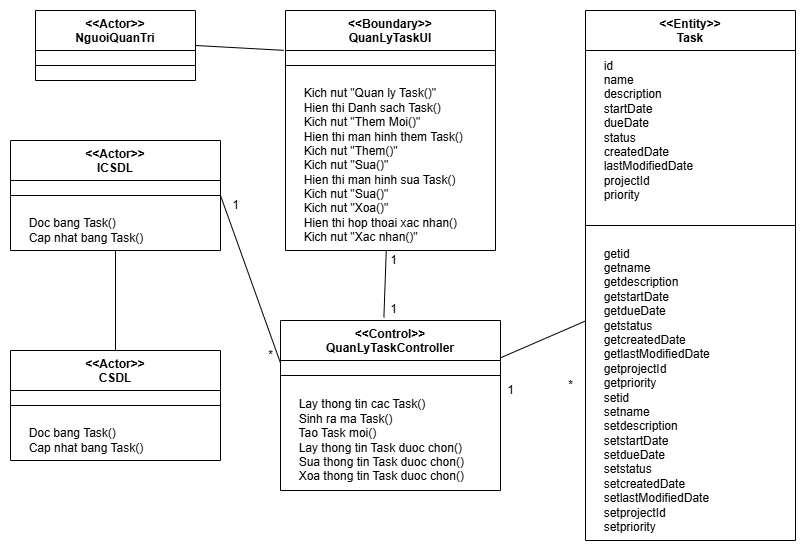

The diagram above was exported from draw.io. Its source (the exported page's mxGraphModel, read from the mxfile embedded in the PNG):
<mxGraphModel dx="1042" dy="3880" grid="1" gridSize="10" guides="1" tooltips="1" connect="1" arrows="1" fold="1" page="1" pageScale="1" pageWidth="850" pageHeight="1100" math="0" shadow="0">
  <root>
    <mxCell id="0" />
    <mxCell id="1" parent="0" />
    <mxCell id="XLlgdBSgz7htmFRMDK3X-1" value="&amp;lt;&amp;lt;Actor&amp;gt;&amp;gt;&lt;div&gt;NguoiQuanTri&lt;/div&gt;" style="swimlane;fontStyle=1;align=center;verticalAlign=top;childLayout=stackLayout;horizontal=1;startSize=40;horizontalStack=0;resizeParent=1;resizeParentMax=0;resizeLast=0;collapsible=1;marginBottom=0;whiteSpace=wrap;html=1;" vertex="1" parent="1">
      <mxGeometry x="60" y="-3270" width="160" height="70" as="geometry" />
    </mxCell>
    <mxCell id="XLlgdBSgz7htmFRMDK3X-2" value="" style="line;strokeWidth=1;fillColor=none;align=left;verticalAlign=middle;spacingTop=-1;spacingLeft=3;spacingRight=3;rotatable=0;labelPosition=right;points=[];portConstraint=eastwest;strokeColor=inherit;" vertex="1" parent="XLlgdBSgz7htmFRMDK3X-1">
      <mxGeometry y="40" width="160" height="30" as="geometry" />
    </mxCell>
    <mxCell id="XLlgdBSgz7htmFRMDK3X-3" value="&amp;lt;&amp;lt;Boundary&amp;gt;&amp;gt;&lt;div&gt;QuanLyTaskUI&lt;/div&gt;" style="swimlane;fontStyle=1;align=center;verticalAlign=top;childLayout=stackLayout;horizontal=1;startSize=40;horizontalStack=0;resizeParent=1;resizeParentMax=0;resizeLast=0;collapsible=1;marginBottom=0;whiteSpace=wrap;html=1;" vertex="1" parent="1">
      <mxGeometry x="310" y="-3270" width="210" height="240" as="geometry" />
    </mxCell>
    <mxCell id="XLlgdBSgz7htmFRMDK3X-4" value="" style="line;strokeWidth=1;fillColor=none;align=left;verticalAlign=middle;spacingTop=-1;spacingLeft=3;spacingRight=3;rotatable=0;labelPosition=right;points=[];portConstraint=eastwest;strokeColor=inherit;" vertex="1" parent="XLlgdBSgz7htmFRMDK3X-3">
      <mxGeometry y="40" width="210" height="30" as="geometry" />
    </mxCell>
    <mxCell id="XLlgdBSgz7htmFRMDK3X-5" value="&amp;nbsp; &amp;nbsp; &amp;nbsp;Kich nut &quot;Quan ly Task()&quot;&lt;br&gt;&lt;div&gt;&lt;span style=&quot;background-color: transparent; color: light-dark(rgb(0, 0, 0), rgb(255, 255, 255));&quot;&gt;&amp;nbsp; &amp;nbsp; &amp;nbsp;&lt;/span&gt;Hien thi Danh sach Task()&lt;/div&gt;&lt;div&gt;&lt;span style=&quot;background-color: transparent; color: light-dark(rgb(0, 0, 0), rgb(255, 255, 255));&quot;&gt;&amp;nbsp; &amp;nbsp; &amp;nbsp;&lt;/span&gt;Kich nut &quot;Them Moi()&quot;&lt;/div&gt;&lt;div&gt;&lt;span style=&quot;background-color: transparent; color: light-dark(rgb(0, 0, 0), rgb(255, 255, 255));&quot;&gt;&amp;nbsp; &amp;nbsp; &amp;nbsp;&lt;/span&gt;Hien thi man hinh them Task()&lt;/div&gt;&lt;div&gt;&lt;span style=&quot;background-color: transparent; color: light-dark(rgb(0, 0, 0), rgb(255, 255, 255));&quot;&gt;&amp;nbsp; &amp;nbsp; &amp;nbsp;&lt;/span&gt;Kich nut &quot;Them()&quot;&lt;/div&gt;&lt;div&gt;&lt;span style=&quot;background-color: transparent; color: light-dark(rgb(0, 0, 0), rgb(255, 255, 255));&quot;&gt;&amp;nbsp; &amp;nbsp; &amp;nbsp;&lt;/span&gt;Kich nut &quot;Sua()&quot;&lt;/div&gt;&lt;div&gt;&amp;nbsp; &amp;nbsp; &amp;nbsp;&lt;span style=&quot;background-color: transparent; color: light-dark(rgb(0, 0, 0), rgb(255, 255, 255));&quot;&gt;Hien thi man hinh sua Task()&lt;/span&gt;&lt;/div&gt;&lt;div&gt;&lt;span style=&quot;background-color: transparent; color: light-dark(rgb(0, 0, 0), rgb(255, 255, 255));&quot;&gt;&amp;nbsp; &amp;nbsp; &amp;nbsp;&lt;/span&gt;Kich nut &quot;Sua()&quot;&lt;/div&gt;&lt;div&gt;&amp;nbsp;&lt;span style=&quot;background-color: transparent; color: light-dark(rgb(0, 0, 0), rgb(255, 255, 255));&quot;&gt;&amp;nbsp;&amp;nbsp; &amp;nbsp;&lt;/span&gt;&lt;span style=&quot;background-color: transparent; color: light-dark(rgb(0, 0, 0), rgb(255, 255, 255));&quot;&gt;Kich nut &quot;Xoa()&quot;&lt;/span&gt;&lt;/div&gt;&lt;div&gt;&amp;nbsp; &amp;nbsp; &amp;nbsp;&lt;span style=&quot;background-color: transparent; color: light-dark(rgb(0, 0, 0), rgb(255, 255, 255));&quot;&gt;Hien thi hop thoai xac nhan()&lt;/span&gt;&lt;/div&gt;&lt;div&gt;&lt;span style=&quot;background-color: transparent; color: light-dark(rgb(0, 0, 0), rgb(255, 255, 255));&quot;&gt;&amp;nbsp; &amp;nbsp; &amp;nbsp;&lt;/span&gt;Kich nut &quot;Xac nhan()&quot;&lt;/div&gt;" style="text;html=1;align=left;verticalAlign=middle;resizable=0;points=[];autosize=1;strokeColor=none;fillColor=none;" vertex="1" parent="XLlgdBSgz7htmFRMDK3X-3">
      <mxGeometry y="70" width="210" height="170" as="geometry" />
    </mxCell>
    <mxCell id="XLlgdBSgz7htmFRMDK3X-6" value="&amp;lt;&amp;lt;Control&amp;gt;&amp;gt;&lt;div&gt;QuanLyTaskController&lt;/div&gt;" style="swimlane;fontStyle=1;align=center;verticalAlign=top;childLayout=stackLayout;horizontal=1;startSize=40;horizontalStack=0;resizeParent=1;resizeParentMax=0;resizeLast=0;collapsible=1;marginBottom=0;whiteSpace=wrap;html=1;" vertex="1" parent="1">
      <mxGeometry x="305" y="-2960" width="220" height="170" as="geometry" />
    </mxCell>
    <mxCell id="XLlgdBSgz7htmFRMDK3X-7" value="" style="line;strokeWidth=1;fillColor=none;align=left;verticalAlign=middle;spacingTop=-1;spacingLeft=3;spacingRight=3;rotatable=0;labelPosition=right;points=[];portConstraint=eastwest;strokeColor=inherit;" vertex="1" parent="XLlgdBSgz7htmFRMDK3X-6">
      <mxGeometry y="40" width="220" height="30" as="geometry" />
    </mxCell>
    <mxCell id="XLlgdBSgz7htmFRMDK3X-8" value="&amp;nbsp; &amp;nbsp; &amp;nbsp;Lay thong tin cac Task()&lt;div&gt;&amp;nbsp; &amp;nbsp; &amp;nbsp;Sinh ra ma Task()&lt;/div&gt;&lt;div&gt;&amp;nbsp; &amp;nbsp; &amp;nbsp;Tao Task moi()&lt;/div&gt;&lt;div&gt;&amp;nbsp; &amp;nbsp; &amp;nbsp;Lay thong tin Task duoc chon()&lt;/div&gt;&lt;div&gt;&amp;nbsp; &amp;nbsp; &amp;nbsp;Sua&amp;nbsp;&lt;span style=&quot;background-color: transparent; color: light-dark(rgb(0, 0, 0), rgb(255, 255, 255));&quot;&gt;thong tin Task duoc chon()&lt;/span&gt;&lt;/div&gt;&lt;div&gt;&amp;nbsp; &amp;nbsp; &amp;nbsp;Xoa&amp;nbsp;&lt;span style=&quot;background-color: transparent; color: light-dark(rgb(0, 0, 0), rgb(255, 255, 255));&quot;&gt;thong tin Task duoc chon()&lt;/span&gt;&lt;/div&gt;" style="text;html=1;align=left;verticalAlign=middle;resizable=0;points=[];autosize=1;strokeColor=none;fillColor=none;" vertex="1" parent="XLlgdBSgz7htmFRMDK3X-6">
      <mxGeometry y="70" width="220" height="100" as="geometry" />
    </mxCell>
    <mxCell id="XLlgdBSgz7htmFRMDK3X-9" value="&amp;lt;&amp;lt;Actor&amp;gt;&amp;gt;&lt;div&gt;CSDL&lt;/div&gt;" style="swimlane;fontStyle=1;align=center;verticalAlign=top;childLayout=stackLayout;horizontal=1;startSize=40;horizontalStack=0;resizeParent=1;resizeParentMax=0;resizeLast=0;collapsible=1;marginBottom=0;whiteSpace=wrap;html=1;" vertex="1" parent="1">
      <mxGeometry x="35" y="-2930" width="210" height="110" as="geometry" />
    </mxCell>
    <mxCell id="XLlgdBSgz7htmFRMDK3X-10" value="" style="line;strokeWidth=1;fillColor=none;align=left;verticalAlign=middle;spacingTop=-1;spacingLeft=3;spacingRight=3;rotatable=0;labelPosition=right;points=[];portConstraint=eastwest;strokeColor=inherit;" vertex="1" parent="XLlgdBSgz7htmFRMDK3X-9">
      <mxGeometry y="40" width="210" height="30" as="geometry" />
    </mxCell>
    <mxCell id="XLlgdBSgz7htmFRMDK3X-11" value="&amp;nbsp; &amp;nbsp; &amp;nbsp;Doc bang Task()&lt;div&gt;&amp;nbsp; &amp;nbsp; &amp;nbsp;Cap nhat bang Task()&lt;/div&gt;" style="text;html=1;align=left;verticalAlign=middle;resizable=0;points=[];autosize=1;strokeColor=none;fillColor=none;" vertex="1" parent="XLlgdBSgz7htmFRMDK3X-9">
      <mxGeometry y="70" width="210" height="40" as="geometry" />
    </mxCell>
    <mxCell id="XLlgdBSgz7htmFRMDK3X-12" value="&amp;lt;&amp;lt;Actor&amp;gt;&amp;gt;&lt;div&gt;ICSDL&lt;/div&gt;" style="swimlane;fontStyle=1;align=center;verticalAlign=top;childLayout=stackLayout;horizontal=1;startSize=40;horizontalStack=0;resizeParent=1;resizeParentMax=0;resizeLast=0;collapsible=1;marginBottom=0;whiteSpace=wrap;html=1;" vertex="1" parent="1">
      <mxGeometry x="35" y="-3140" width="210" height="110" as="geometry" />
    </mxCell>
    <mxCell id="XLlgdBSgz7htmFRMDK3X-13" value="" style="line;strokeWidth=1;fillColor=none;align=left;verticalAlign=middle;spacingTop=-1;spacingLeft=3;spacingRight=3;rotatable=0;labelPosition=right;points=[];portConstraint=eastwest;strokeColor=inherit;" vertex="1" parent="XLlgdBSgz7htmFRMDK3X-12">
      <mxGeometry y="40" width="210" height="30" as="geometry" />
    </mxCell>
    <mxCell id="XLlgdBSgz7htmFRMDK3X-14" value="&amp;nbsp; &amp;nbsp; &amp;nbsp;Doc bang Task()&lt;div&gt;&amp;nbsp; &amp;nbsp; &amp;nbsp;Cap nhat bang Task()&lt;/div&gt;" style="text;html=1;align=left;verticalAlign=middle;resizable=0;points=[];autosize=1;strokeColor=none;fillColor=none;" vertex="1" parent="XLlgdBSgz7htmFRMDK3X-12">
      <mxGeometry y="70" width="210" height="40" as="geometry" />
    </mxCell>
    <mxCell id="XLlgdBSgz7htmFRMDK3X-15" value="&amp;lt;&amp;lt;Entity&amp;gt;&amp;gt;&lt;div&gt;Task&lt;/div&gt;" style="swimlane;fontStyle=1;align=center;verticalAlign=top;childLayout=stackLayout;horizontal=1;startSize=40;horizontalStack=0;resizeParent=1;resizeParentMax=0;resizeLast=0;collapsible=1;marginBottom=0;whiteSpace=wrap;html=1;" vertex="1" parent="1">
      <mxGeometry x="610" y="-3270" width="210" height="530" as="geometry" />
    </mxCell>
    <mxCell id="XLlgdBSgz7htmFRMDK3X-16" value="&amp;nbsp; &amp;nbsp; &amp;nbsp;id&lt;div&gt;&amp;nbsp; &amp;nbsp; &amp;nbsp;name&lt;/div&gt;&lt;div&gt;&amp;nbsp; &amp;nbsp; &amp;nbsp;description&lt;/div&gt;&lt;div&gt;&amp;nbsp; &amp;nbsp; &amp;nbsp;startDate&lt;/div&gt;&lt;div&gt;&amp;nbsp; &amp;nbsp; &amp;nbsp;dueDate&lt;/div&gt;&lt;div&gt;&amp;nbsp; &amp;nbsp; &amp;nbsp;status&lt;/div&gt;&lt;div&gt;&amp;nbsp; &amp;nbsp; &amp;nbsp;createdDate&lt;/div&gt;&lt;div&gt;&amp;nbsp; &amp;nbsp; &amp;nbsp;lastModifiedDate&lt;/div&gt;&lt;div&gt;&amp;nbsp; &amp;nbsp; &amp;nbsp;projectId&lt;/div&gt;&lt;div&gt;&amp;nbsp; &amp;nbsp; &amp;nbsp;priority&lt;/div&gt;" style="text;html=1;align=left;verticalAlign=middle;resizable=0;points=[];autosize=1;strokeColor=none;fillColor=none;" vertex="1" parent="XLlgdBSgz7htmFRMDK3X-15">
      <mxGeometry y="40" width="210" height="160" as="geometry" />
    </mxCell>
    <mxCell id="XLlgdBSgz7htmFRMDK3X-19" value="" style="line;strokeWidth=1;fillColor=none;align=left;verticalAlign=middle;spacingTop=-1;spacingLeft=3;spacingRight=3;rotatable=0;labelPosition=right;points=[];portConstraint=eastwest;strokeColor=inherit;" vertex="1" parent="XLlgdBSgz7htmFRMDK3X-15">
      <mxGeometry y="200" width="210" height="30" as="geometry" />
    </mxCell>
    <mxCell id="XLlgdBSgz7htmFRMDK3X-20" value="&amp;nbsp; &amp;nbsp; &amp;nbsp;getid&lt;div&gt;&amp;nbsp; &amp;nbsp; &amp;nbsp;getname&lt;/div&gt;&lt;div&gt;&amp;nbsp; &amp;nbsp; &amp;nbsp;getdescription&lt;/div&gt;&lt;div&gt;&amp;nbsp; &amp;nbsp; &amp;nbsp;getstartDate&lt;/div&gt;&lt;div&gt;&amp;nbsp; &amp;nbsp; &amp;nbsp;getdueDate&lt;/div&gt;&lt;div&gt;&amp;nbsp; &amp;nbsp; &amp;nbsp;getstatus&lt;/div&gt;&lt;div&gt;&amp;nbsp; &amp;nbsp; &amp;nbsp;getcreatedDate&lt;/div&gt;&lt;div&gt;&amp;nbsp; &amp;nbsp; &amp;nbsp;getlastModifiedDate&lt;/div&gt;&lt;div&gt;&amp;nbsp; &amp;nbsp; &amp;nbsp;getprojectId&lt;/div&gt;&lt;div&gt;&amp;nbsp; &amp;nbsp; &amp;nbsp;getpriority&lt;/div&gt;&lt;div&gt;&amp;nbsp; &amp;nbsp; &amp;nbsp;setid&lt;div&gt;&amp;nbsp; &amp;nbsp; &amp;nbsp;setname&lt;/div&gt;&lt;div&gt;&amp;nbsp; &amp;nbsp; &amp;nbsp;setdescription&lt;/div&gt;&lt;div&gt;&amp;nbsp; &amp;nbsp; &amp;nbsp;setstartDate&lt;/div&gt;&lt;div&gt;&amp;nbsp; &amp;nbsp; &amp;nbsp;setdueDate&lt;/div&gt;&lt;div&gt;&amp;nbsp; &amp;nbsp; &amp;nbsp;setstatus&lt;/div&gt;&lt;div&gt;&amp;nbsp; &amp;nbsp; &amp;nbsp;setcreatedDate&lt;/div&gt;&lt;div&gt;&amp;nbsp; &amp;nbsp; &amp;nbsp;setlastModifiedDate&lt;/div&gt;&lt;div&gt;&amp;nbsp; &amp;nbsp; &amp;nbsp;setprojectId&lt;/div&gt;&lt;/div&gt;&lt;div&gt;&amp;nbsp; &amp;nbsp; &amp;nbsp;setpriority&lt;/div&gt;" style="text;html=1;align=left;verticalAlign=middle;resizable=0;points=[];autosize=1;strokeColor=none;fillColor=none;" vertex="1" parent="XLlgdBSgz7htmFRMDK3X-15">
      <mxGeometry y="230" width="210" height="300" as="geometry" />
    </mxCell>
    <mxCell id="XLlgdBSgz7htmFRMDK3X-21" value="" style="endArrow=none;html=1;rounded=0;exitX=1;exitY=0.5;exitDx=0;exitDy=0;entryX=-0.008;entryY=0.166;entryDx=0;entryDy=0;entryPerimeter=0;" edge="1" parent="1" source="XLlgdBSgz7htmFRMDK3X-1" target="XLlgdBSgz7htmFRMDK3X-3">
      <mxGeometry width="50" height="50" relative="1" as="geometry">
        <mxPoint x="400" y="-2960" as="sourcePoint" />
        <mxPoint x="450" y="-3010" as="targetPoint" />
      </mxGeometry>
    </mxCell>
    <mxCell id="XLlgdBSgz7htmFRMDK3X-22" value="" style="endArrow=none;html=1;rounded=0;exitX=0.5;exitY=0;exitDx=0;exitDy=0;" edge="1" parent="1" source="XLlgdBSgz7htmFRMDK3X-9" target="XLlgdBSgz7htmFRMDK3X-12">
      <mxGeometry width="50" height="50" relative="1" as="geometry">
        <mxPoint x="280" y="-2902.5" as="sourcePoint" />
        <mxPoint x="282.52" y="-3098.9700000000003" as="targetPoint" />
      </mxGeometry>
    </mxCell>
    <mxCell id="XLlgdBSgz7htmFRMDK3X-23" value="" style="endArrow=none;html=1;rounded=0;exitX=0;exitY=0.25;exitDx=0;exitDy=0;entryX=1;entryY=0.5;entryDx=0;entryDy=0;" edge="1" parent="1" source="XLlgdBSgz7htmFRMDK3X-6" target="XLlgdBSgz7htmFRMDK3X-12">
      <mxGeometry width="50" height="50" relative="1" as="geometry">
        <mxPoint x="150" y="-2920" as="sourcePoint" />
        <mxPoint x="150" y="-3020" as="targetPoint" />
      </mxGeometry>
    </mxCell>
    <mxCell id="XLlgdBSgz7htmFRMDK3X-24" value="" style="endArrow=none;html=1;rounded=0;" edge="1" parent="1" source="XLlgdBSgz7htmFRMDK3X-6" target="XLlgdBSgz7htmFRMDK3X-15">
      <mxGeometry width="50" height="50" relative="1" as="geometry">
        <mxPoint x="315" y="-2907" as="sourcePoint" />
        <mxPoint x="255" y="-3075" as="targetPoint" />
      </mxGeometry>
    </mxCell>
    <mxCell id="XLlgdBSgz7htmFRMDK3X-25" value="" style="endArrow=none;html=1;rounded=0;exitX=0.47;exitY=-0.018;exitDx=0;exitDy=0;exitPerimeter=0;" edge="1" parent="1" source="XLlgdBSgz7htmFRMDK3X-6" target="XLlgdBSgz7htmFRMDK3X-3">
      <mxGeometry width="50" height="50" relative="1" as="geometry">
        <mxPoint x="535" y="-2896" as="sourcePoint" />
        <mxPoint x="620" y="-2920" as="targetPoint" />
      </mxGeometry>
    </mxCell>
    <mxCell id="XLlgdBSgz7htmFRMDK3X-26" value="1" style="text;html=1;align=center;verticalAlign=middle;resizable=0;points=[];autosize=1;strokeColor=none;fillColor=none;" vertex="1" parent="1">
      <mxGeometry x="520" y="-2905" width="30" height="30" as="geometry" />
    </mxCell>
    <mxCell id="XLlgdBSgz7htmFRMDK3X-27" value="*" style="text;html=1;align=center;verticalAlign=middle;resizable=0;points=[];autosize=1;strokeColor=none;fillColor=none;" vertex="1" parent="1">
      <mxGeometry x="580" y="-2910" width="30" height="30" as="geometry" />
    </mxCell>
    <mxCell id="XLlgdBSgz7htmFRMDK3X-28" value="1" style="text;html=1;align=center;verticalAlign=middle;resizable=0;points=[];autosize=1;strokeColor=none;fillColor=none;" vertex="1" parent="1">
      <mxGeometry x="245" y="-3090" width="30" height="30" as="geometry" />
    </mxCell>
    <mxCell id="XLlgdBSgz7htmFRMDK3X-29" value="*" style="text;html=1;align=center;verticalAlign=middle;resizable=0;points=[];autosize=1;strokeColor=none;fillColor=none;" vertex="1" parent="1">
      <mxGeometry x="280" y="-2940" width="30" height="30" as="geometry" />
    </mxCell>
    <mxCell id="XLlgdBSgz7htmFRMDK3X-30" value="1" style="text;html=1;align=center;verticalAlign=middle;resizable=0;points=[];autosize=1;strokeColor=none;fillColor=none;" vertex="1" parent="1">
      <mxGeometry x="403" y="-3035" width="30" height="30" as="geometry" />
    </mxCell>
    <mxCell id="XLlgdBSgz7htmFRMDK3X-31" value="1" style="text;html=1;align=center;verticalAlign=middle;resizable=0;points=[];autosize=1;strokeColor=none;fillColor=none;" vertex="1" parent="1">
      <mxGeometry x="403" y="-2986" width="30" height="30" as="geometry" />
    </mxCell>
  </root>
</mxGraphModel>